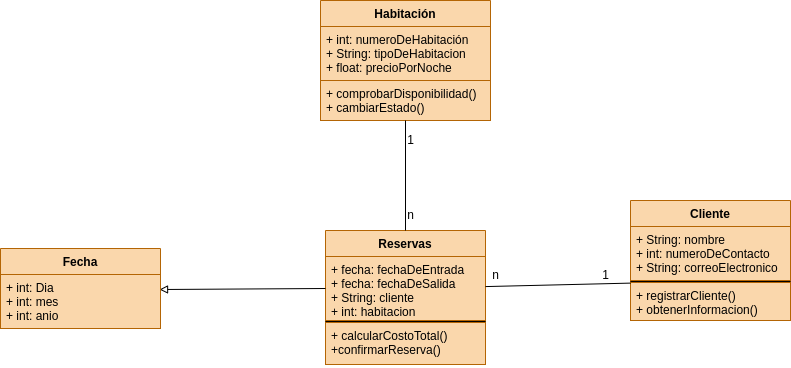

The diagram above was exported from draw.io. Its source (the exported page's mxGraphModel, read from the mxfile embedded in the PNG):
<mxGraphModel dx="2213" dy="765" grid="1" gridSize="10" guides="1" tooltips="1" connect="1" arrows="1" fold="1" page="1" pageScale="1" pageWidth="827" pageHeight="1169" background="none" math="0" shadow="0">
  <root>
    <mxCell id="0" />
    <mxCell id="1" parent="0" />
    <mxCell id="5" value="Habitación" style="swimlane;fontStyle=1;align=center;verticalAlign=top;childLayout=stackLayout;horizontal=1;startSize=26;horizontalStack=0;resizeParent=1;resizeParentMax=0;resizeLast=0;collapsible=1;marginBottom=0;fillColor=#fad7ac;strokeColor=#b46504;" parent="1" vertex="1">
      <mxGeometry x="90" y="110" width="170" height="120" as="geometry" />
    </mxCell>
    <mxCell id="6" value="+ int: numeroDeHabitación&#10;+ String: tipoDeHabitacion&#10;+ float: precioPorNoche" style="text;strokeColor=#b46504;fillColor=#fad7ac;align=left;verticalAlign=top;spacingLeft=4;spacingRight=4;overflow=hidden;rotatable=0;points=[[0,0.5],[1,0.5]];portConstraint=eastwest;" parent="5" vertex="1">
      <mxGeometry y="26" width="170" height="54" as="geometry" />
    </mxCell>
    <mxCell id="7" value="" style="line;strokeWidth=1;align=left;verticalAlign=middle;spacingTop=-1;spacingLeft=3;spacingRight=3;rotatable=0;labelPosition=right;points=[];portConstraint=eastwest;" parent="5" vertex="1">
      <mxGeometry y="80" width="170" as="geometry" />
    </mxCell>
    <mxCell id="8" value="+ comprobarDisponibilidad()&#10;+ cambiarEstado()&#10;&#10;&#10;" style="text;strokeColor=#b46504;fillColor=#fad7ac;align=left;verticalAlign=top;spacingLeft=4;spacingRight=4;overflow=hidden;rotatable=0;points=[[0,0.5],[1,0.5]];portConstraint=eastwest;" parent="5" vertex="1">
      <mxGeometry y="80" width="170" height="40" as="geometry" />
    </mxCell>
    <mxCell id="9" value="Cliente" style="swimlane;fontStyle=1;align=center;verticalAlign=top;childLayout=stackLayout;horizontal=1;startSize=26;horizontalStack=0;resizeParent=1;resizeParentMax=0;resizeLast=0;collapsible=1;marginBottom=0;fillColor=#fad7ac;strokeColor=#b46504;" parent="1" vertex="1">
      <mxGeometry x="400" y="310" width="160" height="120" as="geometry" />
    </mxCell>
    <mxCell id="10" value="+ String: nombre&#10;+ int: numeroDeContacto&#10;+ String: correoElectronico" style="text;strokeColor=#b46504;fillColor=#fad7ac;align=left;verticalAlign=top;spacingLeft=4;spacingRight=4;overflow=hidden;rotatable=0;points=[[0,0.5],[1,0.5]];portConstraint=eastwest;" parent="9" vertex="1">
      <mxGeometry y="26" width="160" height="54" as="geometry" />
    </mxCell>
    <mxCell id="11" value="" style="line;strokeWidth=1;align=left;verticalAlign=middle;spacingTop=-1;spacingLeft=3;spacingRight=3;rotatable=0;labelPosition=right;points=[];portConstraint=eastwest;" parent="9" vertex="1">
      <mxGeometry y="80" width="160" height="2" as="geometry" />
    </mxCell>
    <mxCell id="12" value="+ registrarCliente()&#10;+ obtenerInformacion()&#10;" style="text;strokeColor=#b46504;fillColor=#fad7ac;align=left;verticalAlign=top;spacingLeft=4;spacingRight=4;overflow=hidden;rotatable=0;points=[[0,0.5],[1,0.5]];portConstraint=eastwest;" parent="9" vertex="1">
      <mxGeometry y="82" width="160" height="38" as="geometry" />
    </mxCell>
    <mxCell id="13" value="Reservas" style="swimlane;fontStyle=1;align=center;verticalAlign=top;childLayout=stackLayout;horizontal=1;startSize=26;horizontalStack=0;resizeParent=1;resizeParentMax=0;resizeLast=0;collapsible=1;marginBottom=0;fillColor=#fad7ac;strokeColor=#b46504;" parent="1" vertex="1">
      <mxGeometry x="95" y="340" width="160" height="134" as="geometry" />
    </mxCell>
    <mxCell id="14" value="+ fecha: fechaDeEntrada&#10;+ fecha: fechaDeSalida&#10;+ String: cliente&#10;+ int: habitacion" style="text;strokeColor=#b46504;fillColor=#fad7ac;align=left;verticalAlign=top;spacingLeft=4;spacingRight=4;overflow=hidden;rotatable=0;points=[[0,0.5],[1,0.5]];portConstraint=eastwest;" parent="13" vertex="1">
      <mxGeometry y="26" width="160" height="64" as="geometry" />
    </mxCell>
    <mxCell id="15" value="" style="line;strokeWidth=1;align=left;verticalAlign=middle;spacingTop=-1;spacingLeft=3;spacingRight=3;rotatable=0;labelPosition=right;points=[];portConstraint=eastwest;" parent="13" vertex="1">
      <mxGeometry y="90" width="160" height="2" as="geometry" />
    </mxCell>
    <mxCell id="16" value="+ calcularCostoTotal()&#10;+confirmarReserva()" style="text;strokeColor=#b46504;fillColor=#fad7ac;align=left;verticalAlign=top;spacingLeft=4;spacingRight=4;overflow=hidden;rotatable=0;points=[[0,0.5],[1,0.5]];portConstraint=eastwest;" parent="13" vertex="1">
      <mxGeometry y="92" width="160" height="42" as="geometry" />
    </mxCell>
    <mxCell id="17" style="edgeStyle=none;html=1;entryX=0.5;entryY=0;entryDx=0;entryDy=0;endArrow=none;endFill=0;" parent="1" source="8" target="13" edge="1">
      <mxGeometry relative="1" as="geometry" />
    </mxCell>
    <mxCell id="18" style="edgeStyle=none;html=1;entryX=0;entryY=0.016;entryDx=0;entryDy=0;entryPerimeter=0;endArrow=none;endFill=0;" parent="1" source="14" target="12" edge="1">
      <mxGeometry relative="1" as="geometry" />
    </mxCell>
    <mxCell id="19" value="1" style="text;html=1;align=center;verticalAlign=middle;resizable=0;points=[];autosize=1;strokeColor=none;fillColor=none;" parent="1" vertex="1">
      <mxGeometry x="165" y="235" width="30" height="30" as="geometry" />
    </mxCell>
    <mxCell id="20" value="n" style="text;html=1;align=center;verticalAlign=middle;resizable=0;points=[];autosize=1;strokeColor=none;fillColor=none;" parent="1" vertex="1">
      <mxGeometry x="165" y="310" width="30" height="30" as="geometry" />
    </mxCell>
    <mxCell id="22" value="1" style="text;html=1;align=center;verticalAlign=middle;resizable=0;points=[];autosize=1;strokeColor=none;fillColor=none;" parent="1" vertex="1">
      <mxGeometry x="360" y="370" width="30" height="30" as="geometry" />
    </mxCell>
    <mxCell id="23" value="n" style="text;html=1;align=center;verticalAlign=middle;resizable=0;points=[];autosize=1;strokeColor=none;fillColor=none;" parent="1" vertex="1">
      <mxGeometry x="250" y="370" width="30" height="30" as="geometry" />
    </mxCell>
    <mxCell id="28" style="edgeStyle=none;html=1;endArrow=block;endFill=0;exitX=0;exitY=0.5;exitDx=0;exitDy=0;entryX=0.994;entryY=0.278;entryDx=0;entryDy=0;entryPerimeter=0;" parent="1" source="14" target="25" edge="1">
      <mxGeometry relative="1" as="geometry">
        <mxPoint x="60" y="340" as="targetPoint" />
      </mxGeometry>
    </mxCell>
    <mxCell id="24" value="Fecha" style="swimlane;fontStyle=1;align=center;verticalAlign=top;childLayout=stackLayout;horizontal=1;startSize=26;horizontalStack=0;resizeParent=1;resizeParentMax=0;resizeLast=0;collapsible=1;marginBottom=0;fillColor=#fad7ac;strokeColor=#b46504;" parent="1" vertex="1">
      <mxGeometry x="-230" y="358" width="160" height="80" as="geometry" />
    </mxCell>
    <mxCell id="25" value="+ int: Dia&#10;+ int: mes&#10;+ int: anio" style="text;strokeColor=#b46504;fillColor=#fad7ac;align=left;verticalAlign=top;spacingLeft=4;spacingRight=4;overflow=hidden;rotatable=0;points=[[0,0.5],[1,0.5]];portConstraint=eastwest;" parent="24" vertex="1">
      <mxGeometry y="26" width="160" height="54" as="geometry" />
    </mxCell>
    <mxCell id="26" value="" style="line;strokeWidth=1;fillColor=#fad7ac;align=left;verticalAlign=middle;spacingTop=-1;spacingLeft=3;spacingRight=3;rotatable=0;labelPosition=right;points=[];portConstraint=eastwest;strokeColor=#b46504;" parent="24" vertex="1">
      <mxGeometry y="80" width="160" as="geometry" />
    </mxCell>
  </root>
</mxGraphModel>